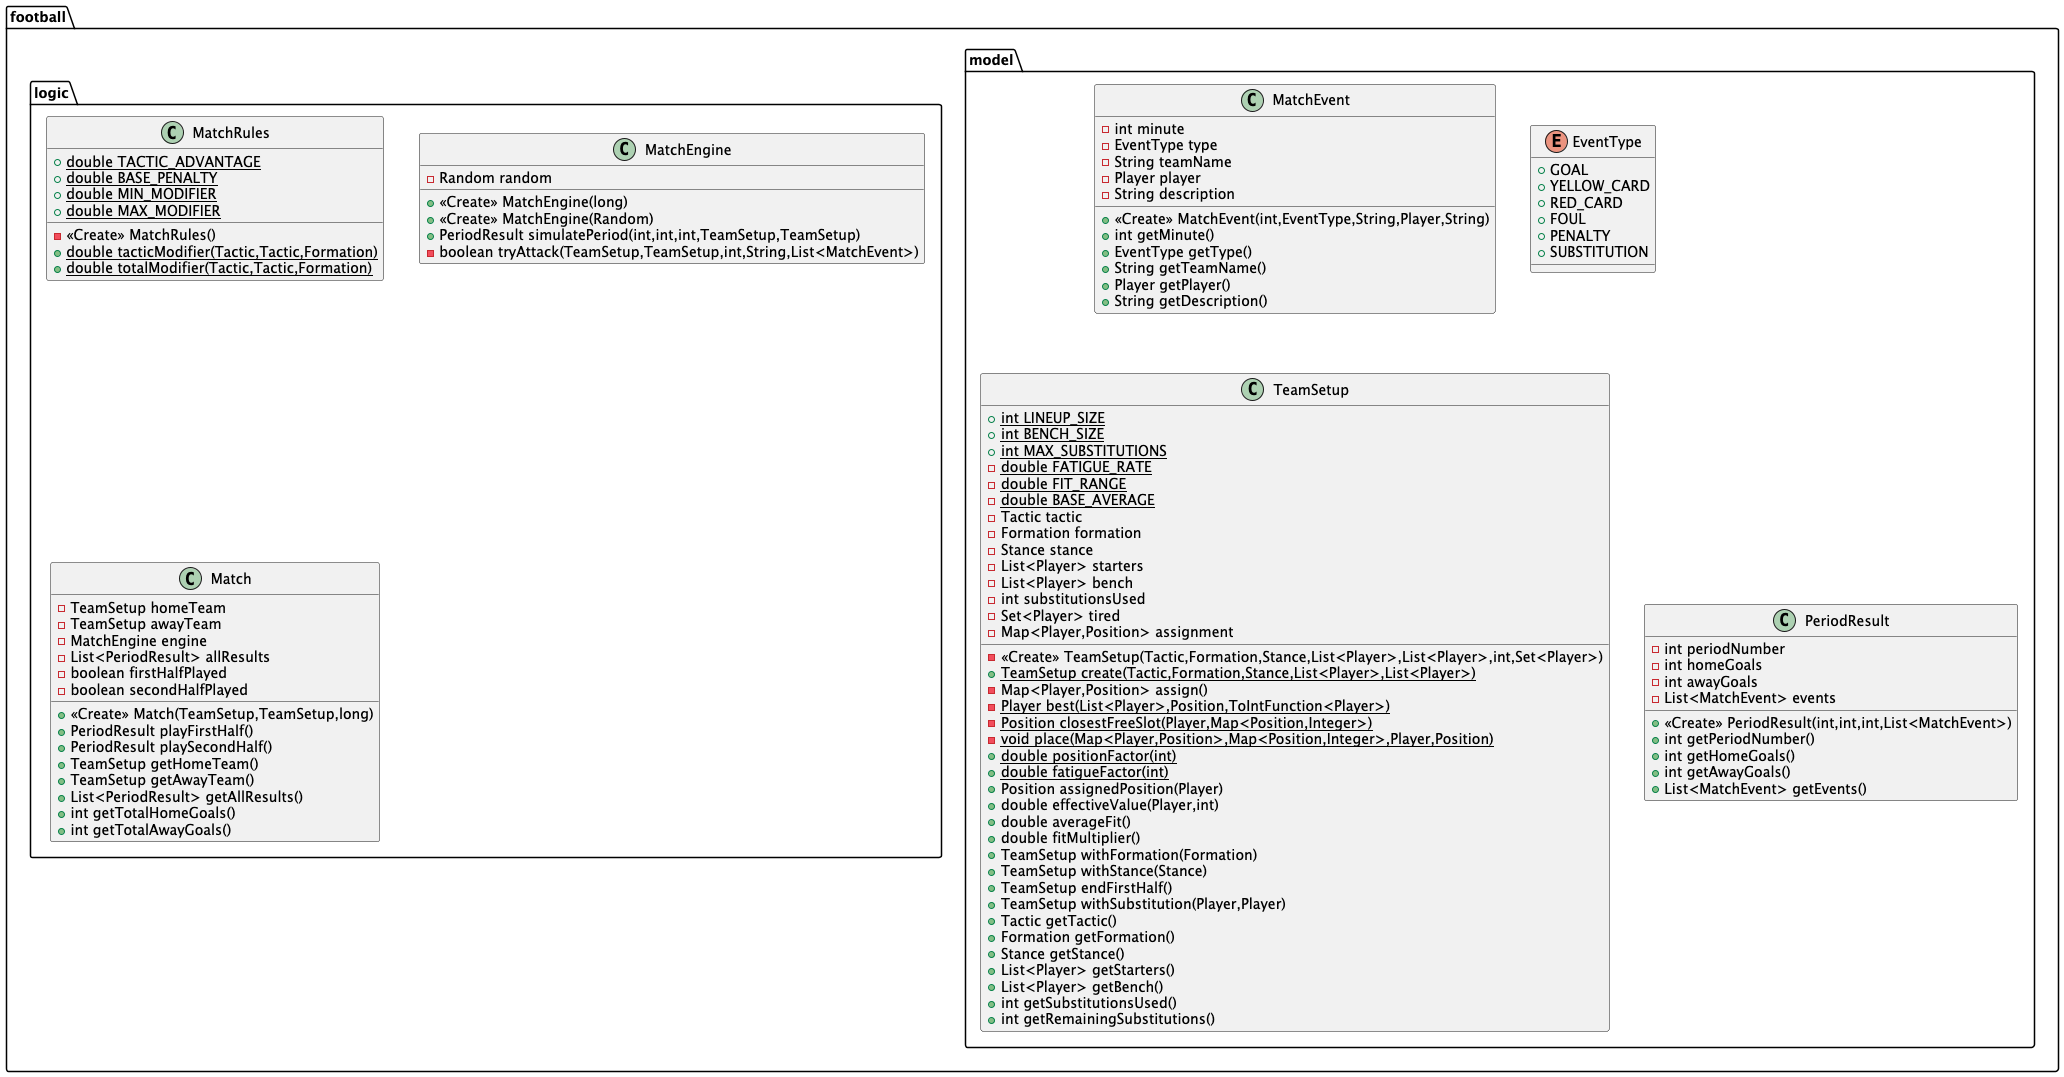

The diagram above was rendered by PlantUML. Its source (embedded in the PNG):
@startuml
class football.logic.MatchRules {
+ {static} double TACTIC_ADVANTAGE
+ {static} double BASE_PENALTY
+ {static} double MIN_MODIFIER
+ {static} double MAX_MODIFIER
- <<Create>> MatchRules()
+ {static} double tacticModifier(Tactic,Tactic,Formation)
+ {static} double totalModifier(Tactic,Tactic,Formation)
}


class football.model.MatchEvent {
- int minute
- EventType type
- String teamName
- Player player
- String description
+ <<Create>> MatchEvent(int,EventType,String,Player,String)
+ int getMinute()
+ EventType getType()
+ String getTeamName()
+ Player getPlayer()
+ String getDescription()
}


enum football.model.EventType {
+  GOAL
+  YELLOW_CARD
+  RED_CARD
+  FOUL
+  PENALTY
+  SUBSTITUTION
}

class football.model.TeamSetup {
+ {static} int LINEUP_SIZE
+ {static} int BENCH_SIZE
+ {static} int MAX_SUBSTITUTIONS
- {static} double FATIGUE_RATE
- {static} double FIT_RANGE
- {static} double BASE_AVERAGE
- Tactic tactic
- Formation formation
- Stance stance
- List<Player> starters
- List<Player> bench
- int substitutionsUsed
- Set<Player> tired
- Map<Player,Position> assignment
- <<Create>> TeamSetup(Tactic,Formation,Stance,List<Player>,List<Player>,int,Set<Player>)
+ {static} TeamSetup create(Tactic,Formation,Stance,List<Player>,List<Player>)
- Map<Player,Position> assign()
- {static} Player best(List<Player>,Position,ToIntFunction<Player>)
- {static} Position closestFreeSlot(Player,Map<Position,Integer>)
- {static} void place(Map<Player,Position>,Map<Position,Integer>,Player,Position)
+ {static} double positionFactor(int)
+ {static} double fatigueFactor(int)
+ Position assignedPosition(Player)
+ double effectiveValue(Player,int)
+ double averageFit()
+ double fitMultiplier()
+ TeamSetup withFormation(Formation)
+ TeamSetup withStance(Stance)
+ TeamSetup endFirstHalf()
+ TeamSetup withSubstitution(Player,Player)
+ Tactic getTactic()
+ Formation getFormation()
+ Stance getStance()
+ List<Player> getStarters()
+ List<Player> getBench()
+ int getSubstitutionsUsed()
+ int getRemainingSubstitutions()
}


class football.logic.MatchEngine {
- Random random
+ <<Create>> MatchEngine(long)
+ <<Create>> MatchEngine(Random)
+ PeriodResult simulatePeriod(int,int,int,TeamSetup,TeamSetup)
- boolean tryAttack(TeamSetup,TeamSetup,int,String,List<MatchEvent>)
}


class football.logic.Match {
- TeamSetup homeTeam
- TeamSetup awayTeam
- MatchEngine engine
- List<PeriodResult> allResults
- boolean firstHalfPlayed
- boolean secondHalfPlayed
+ <<Create>> Match(TeamSetup,TeamSetup,long)
+ PeriodResult playFirstHalf()
+ PeriodResult playSecondHalf()
+ TeamSetup getHomeTeam()
+ TeamSetup getAwayTeam()
+ List<PeriodResult> getAllResults()
+ int getTotalHomeGoals()
+ int getTotalAwayGoals()
}


class football.model.PeriodResult {
- int periodNumber
- int homeGoals
- int awayGoals
- List<MatchEvent> events
+ <<Create>> PeriodResult(int,int,int,List<MatchEvent>)
+ int getPeriodNumber()
+ int getHomeGoals()
+ int getAwayGoals()
+ List<MatchEvent> getEvents()
}


@enduml